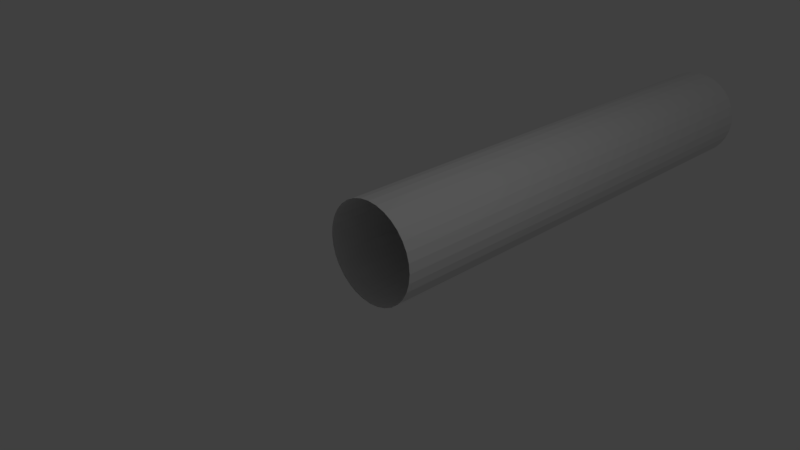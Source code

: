 # Source: TubeLong.blend  (saved by Blender 2.78.0; exported with 4.5.12 LTS)
import bpy
from mathutils import Matrix  # noqa: F401  (used for matrix-valued properties, if any)

bpy.ops.wm.read_factory_settings(use_empty=True)
scene = bpy.context.scene
scene.name = 'Scene'

# ---- collections
col_collection_1 = bpy.data.collections.new('Collection 1'); scene.collection.children.link(col_collection_1)

# ---- world
world_world = bpy.data.worlds.new('World'); scene.world = world_world
world_world.color = (0.05088, 0.05088, 0.05088)
world_world.use_sun_shadow = False
world_world.sun_shadow_jitter_overblur = 0.0
world_world.cycles.sampling_method = 'MANUAL'

# ---- cameras
cam_camera = bpy.data.cameras.new('Camera')
cam_camera.clip_end = 100.0
cam_camera.lens = 35.0
cam_camera.sensor_width = 32.0
cam_camera.sensor_height = 18.0
cam_camera.ortho_scale = 7.314
cam_camera.dof.focus_distance = 0.0
cam_camera.dof.aperture_fstop = 128.0

# ---- lights
light_lamp = bpy.data.lights.new('Lamp', 'POINT')
light_lamp.transmission_factor = 0.0
light_lamp.cutoff_distance = 30.0
light_lamp.energy = 100.0
light_lamp.shadow_buffer_clip_start = 1.001
light_lamp.shadow_soft_size = 0.1
light_lamp.shadow_maximum_resolution = 0.006
light_lamp.use_absolute_resolution = True

# ---- meshes
me_cylinder_001 = bpy.data.meshes.new('Cylinder.001')
me_cylinder_001.from_pydata([(0.0, 8.0, 0.75), (0.0, -3.278e-08, 0.75), (0.1463, 8.0, 0.7356), (0.1463, -3.215e-08, 0.7356), (0.287, 8.0, 0.6929), (0.287, -3.029e-08, 0.6929), (0.4167, 8.0, 0.6236), (0.4167, -2.726e-08, 0.6236), (0.5303, 8.0, 0.5303), (0.5303, -2.318e-08, 0.5303), (0.6236, 8.0, 0.4167), (0.6236, -1.821e-08, 0.4167), (0.6929, 8.0, 0.287), (0.6929, -1.255e-08, 0.287), (0.7356, 8.0, 0.1463), (0.7356, -6.396e-09, 0.1463), (0.75, 8.0, -1.385e-07), (0.75, 9.878e-15, -2.26e-07), (0.7356, 8.0, -0.1463), (0.7356, 6.396e-09, -0.1463), (0.6929, 8.0, -0.287), (0.6929, 1.255e-08, -0.287), (0.6236, 8.0, -0.4167), (0.6236, 1.821e-08, -0.4167), (0.5303, 8.0, -0.5303), (0.5303, 2.318e-08, -0.5303), (0.4167, 8.0, -0.6236), (0.4167, 2.726e-08, -0.6236), (0.287, 8.0, -0.6929), (0.287, 3.029e-08, -0.6929), (0.1463, 8.0, -0.7356), (0.1463, 3.215e-08, -0.7356), (-2.444e-07, 8.0, -0.75), (-2.444e-07, 3.278e-08, -0.75), (-0.1463, 8.0, -0.7356), (-0.1463, 3.215e-08, -0.7356), (-0.287, 8.0, -0.6929), (-0.287, 3.029e-08, -0.6929), (-0.4167, 8.0, -0.6236), (-0.4167, 2.726e-08, -0.6236), (-0.5303, 8.0, -0.5303), (-0.5303, 2.318e-08, -0.5303), (-0.6236, 8.0, -0.4167), (-0.6236, 1.821e-08, -0.4167), (-0.6929, 8.0, -0.287), (-0.6929, 1.255e-08, -0.287), (-0.7356, 8.0, -0.1463), (-0.7356, 6.396e-09, -0.1463), (-0.75, 8.0, 5.29e-07), (-0.75, -1.93e-14, 4.416e-07), (-0.7356, 8.0, 0.1463), (-0.7356, -6.396e-09, 0.1463), (-0.6929, 8.0, 0.287), (-0.6929, -1.255e-08, 0.287), (-0.6236, 8.0, 0.4167), (-0.6236, -1.821e-08, 0.4167), (-0.5303, 8.0, 0.5303), (-0.5303, -2.318e-08, 0.5303), (-0.4167, 8.0, 0.6236), (-0.4167, -2.726e-08, 0.6236), (-0.287, 8.0, 0.6929), (-0.287, -3.029e-08, 0.6929), (-0.1463, 8.0, 0.7356), (-0.1463, -3.215e-08, 0.7356)], [], [(0, 2, 3, 1), (2, 4, 5, 3), (4, 6, 7, 5), (6, 8, 9, 7), (8, 10, 11, 9), (10, 12, 13, 11), (12, 14, 15, 13), (14, 16, 17, 15), (16, 18, 19, 17), (18, 20, 21, 19), (20, 22, 23, 21), (22, 24, 25, 23), (24, 26, 27, 25), (26, 28, 29, 27), (28, 30, 31, 29), (30, 32, 33, 31), (32, 34, 35, 33), (34, 36, 37, 35), (36, 38, 39, 37), (38, 40, 41, 39), (40, 42, 43, 41), (42, 44, 45, 43), (44, 46, 47, 45), (46, 48, 49, 47), (48, 50, 51, 49), (50, 52, 53, 51), (52, 54, 55, 53), (54, 56, 57, 55), (56, 58, 59, 57), (58, 60, 61, 59), (60, 62, 63, 61), (62, 0, 1, 63)])
_uv = me_cylinder_001.uv_layers.new(name='UVMap')
_uv.uv.foreach_set('vector', [5.665e-05, 0.9999, 5.682e-05, 0.9687, 0.3188, 0.9687, 0.3188, 0.9999, 5.682e-05, 0.9687, 5.7e-05, 0.9374, 0.3188, 0.9375, 0.3188, 0.9687, 5.7e-05, 0.9374, 5.716e-05, 0.9062, 0.3188, 0.9062, 0.3188, 0.9375, 5.716e-05, 0.9062, 5.731e-05, 0.875, 0.3188, 0.875, 0.3188, 0.9062, 5.731e-05, 0.875, 5.745e-05, 0.8437, 0.3188, 0.8437, 0.3188, 0.875, 5.745e-05, 0.8437, 5.757e-05, 0.8125, 0.3188, 0.8125, 0.3188, 0.8437, 5.757e-05, 0.8125, 5.767e-05, 0.7812, 0.3188, 0.7812, 0.3188, 0.8125, 5.767e-05, 0.7812, 5.777e-05, 0.75, 0.3188, 0.75, 0.3188, 0.7812, 5.777e-05, 0.75, 5.786e-05, 0.7187, 0.3188, 0.7187, 0.3188, 0.75, 5.786e-05, 0.7187, 5.794e-05, 0.6875, 0.3188, 0.6875, 0.3188, 0.7187, 5.794e-05, 0.6875, 5.798e-05, 0.6562, 0.3188, 0.6562, 0.3188, 0.6875, 5.798e-05, 0.6562, 5.803e-05, 0.625, 0.3188, 0.625, 0.3188, 0.6562, 5.803e-05, 0.625, 5.807e-05, 0.5937, 0.3188, 0.5937, 0.3188, 0.625, 5.807e-05, 0.5937, 5.809e-05, 0.5625, 0.3188, 0.5625, 0.3188, 0.5937, 5.809e-05, 0.5625, 5.811e-05, 0.5312, 0.3188, 0.5312, 0.3188, 0.5625, 5.811e-05, 0.5312, 5.811e-05, 0.5, 0.3188, 0.5, 0.3188, 0.5312, 5.811e-05, 0.5, 5.808e-05, 0.4688, 0.3188, 0.4688, 0.3188, 0.5, 5.808e-05, 0.4688, 5.807e-05, 0.4375, 0.3188, 0.4375, 0.3188, 0.4688, 5.807e-05, 0.4375, 5.803e-05, 0.4063, 0.3188, 0.4063, 0.3188, 0.4375, 5.803e-05, 0.4063, 5.799e-05, 0.375, 0.3188, 0.375, 0.3188, 0.4063, 5.799e-05, 0.375, 5.792e-05, 0.3438, 0.3188, 0.3438, 0.3188, 0.375, 5.792e-05, 0.3438, 5.786e-05, 0.3125, 0.3188, 0.3125, 0.3188, 0.3438, 5.786e-05, 0.3125, 5.777e-05, 0.2813, 0.3188, 0.2813, 0.3188, 0.3125, 5.777e-05, 0.2813, 5.768e-05, 0.25, 0.3188, 0.25, 0.3188, 0.2813, 5.768e-05, 0.25, 5.758e-05, 0.2188, 0.3188, 0.2188, 0.3188, 0.25, 5.758e-05, 0.2188, 5.745e-05, 0.1875, 0.3188, 0.1875, 0.3188, 0.2188, 5.745e-05, 0.1875, 5.733e-05, 0.1563, 0.3188, 0.1563, 0.3188, 0.1875, 5.733e-05, 0.1563, 5.717e-05, 0.125, 0.3188, 0.125, 0.3188, 0.1563, 5.717e-05, 0.125, 5.702e-05, 0.0938, 0.3188, 0.0938, 0.3188, 0.125, 5.702e-05, 0.0938, 5.686e-05, 0.06255, 0.3188, 0.06255, 0.3188, 0.0938, 5.686e-05, 0.06255, 5.666e-05, 0.0313, 0.3188, 0.0313, 0.3188, 0.06255, 5.666e-05, 0.0313, 5.646e-05, 5.851e-05, 0.3188, 5.646e-05, 0.3188, 0.0313])
me_cylinder_001.use_remesh_preserve_volume = False
me_cylinder_001.use_remesh_preserve_attributes = False
me_cylinder_001.use_mirror_vertex_groups = False
me_cylinder_001.update()

# ---- objects
ob_cylinder = bpy.data.objects.new('Cylinder', me_cylinder_001)
ob_lamp = bpy.data.objects.new('Lamp', light_lamp)
ob_camera = bpy.data.objects.new('Camera', cam_camera)

# ---- transforms, parenting, visibility, modifiers, constraints
ob_cylinder.location = (0.0, 0.0, 0.0)
ob_cylinder.lineart.crease_threshold = 0.0
ob_lamp.location = (4.076, 1.005, 5.904)
ob_lamp.rotation_euler = (0.6503, 0.05522, 1.866)
ob_lamp.lock_rotations_4d = False
ob_lamp.empty_display_type = 'ARROWS'
ob_lamp.color = (0.0, 0.0, 0.0, 0.0)
ob_lamp.lineart.crease_threshold = 0.0
ob_camera.location = (7.481, -6.508, 5.344)
ob_camera.rotation_euler = (1.109, 0.0, 0.8149)
ob_camera.lock_rotations_4d = False
ob_camera.empty_display_type = 'ARROWS'
ob_camera.color = (0.0, 0.0, 0.0, 0.0)
ob_camera.display_type = 'WIRE'
ob_camera.lineart.crease_threshold = 0.0

# ---- collection membership
col_collection_1.objects.link(ob_cylinder)
col_collection_1.objects.link(ob_lamp)
col_collection_1.objects.link(ob_camera)

# ---- scene / render settings (as saved in the file)
scene.camera = ob_camera
scene.frame_start = 1; scene.frame_end = 250; scene.frame_set(1)
scene.render.engine = 'BLENDER_EEVEE_NEXT'
scene.render.resolution_percentage = 50
scene.render.dither_intensity = 0.0
scene.cycles.use_denoising = False
scene.cycles.samples = 128
scene.cycles.sampling_pattern = 'TABULATED_SOBOL'
scene.cycles.light_sampling_threshold = 0.0
scene.cycles.use_adaptive_sampling = False
scene.cycles.use_light_tree = False
scene.cycles.blur_glossy = 0.0
scene.cycles.sample_clamp_indirect = 0.0
scene.view_settings.view_transform = 'Standard'
bpy.context.view_layer.update()

